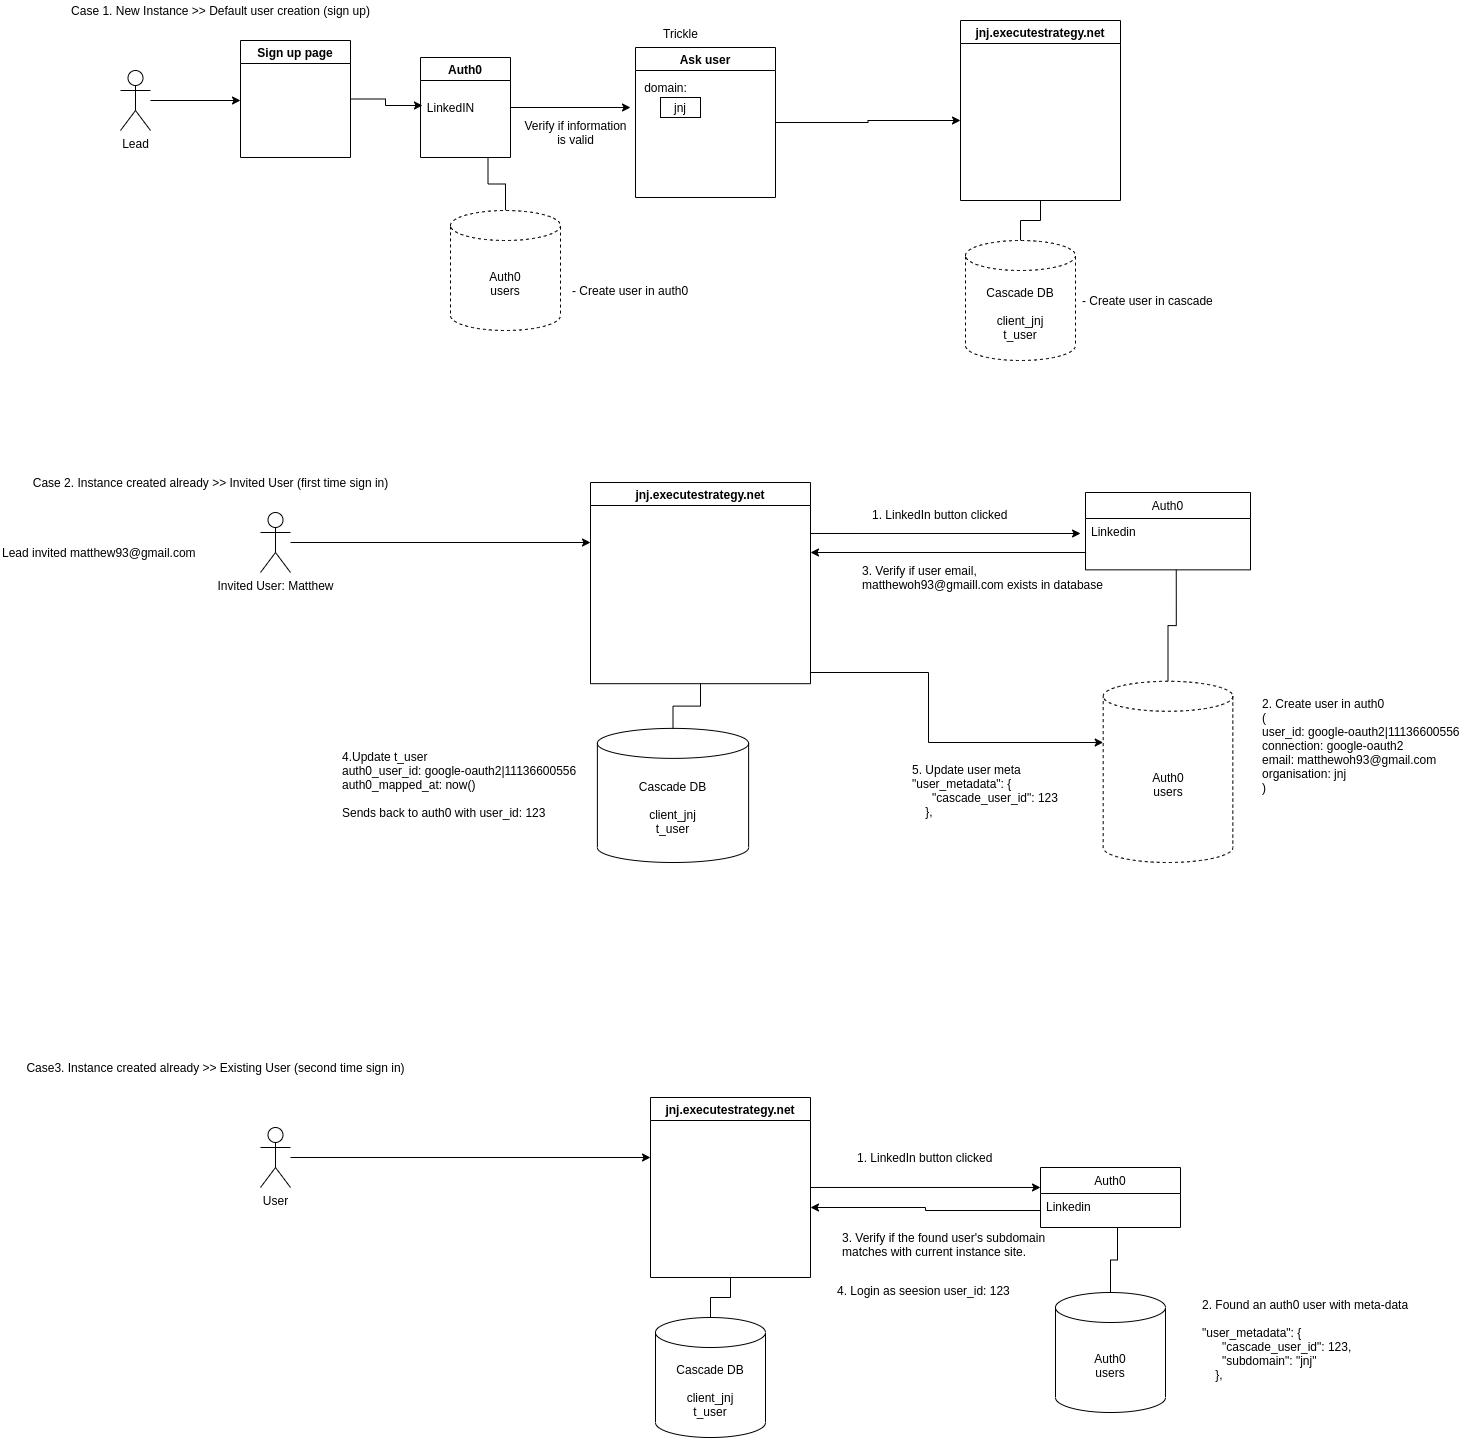

The diagram above was exported from draw.io. Its source (the exported page's mxGraphModel, read from the mxfile embedded in the PNG):
<mxGraphModel dx="2249" dy="800" grid="1" gridSize="10" guides="1" tooltips="1" connect="1" arrows="1" fold="1" page="1" pageScale="1" pageWidth="827" pageHeight="1169" math="0" shadow="0">
  <root>
    <mxCell id="0" />
    <mxCell id="1" parent="0" />
    <mxCell id="KYzPKti-zC-KRHKmh7gJ-3" style="edgeStyle=orthogonalEdgeStyle;rounded=0;orthogonalLoop=1;jettySize=auto;html=1;" parent="1" source="KYzPKti-zC-KRHKmh7gJ-1" edge="1">
      <mxGeometry relative="1" as="geometry">
        <mxPoint x="430" y="633" as="targetPoint" />
      </mxGeometry>
    </mxCell>
    <mxCell id="KYzPKti-zC-KRHKmh7gJ-1" value="Invited User: Matthew" style="shape=umlActor;verticalLabelPosition=bottom;verticalAlign=top;html=1;outlineConnect=0;" parent="1" vertex="1">
      <mxGeometry x="100" y="603" width="30" height="60" as="geometry" />
    </mxCell>
    <mxCell id="KYzPKti-zC-KRHKmh7gJ-9" value="Case 1. New Instance &amp;gt;&amp;gt; Default user creation (sign up)" style="text;html=1;align=center;verticalAlign=middle;resizable=0;points=[];autosize=1;strokeColor=none;fillColor=none;" parent="1" vertex="1">
      <mxGeometry x="-95" y="91" width="310" height="20" as="geometry" />
    </mxCell>
    <mxCell id="KYzPKti-zC-KRHKmh7gJ-18" style="edgeStyle=orthogonalEdgeStyle;rounded=0;orthogonalLoop=1;jettySize=auto;html=1;" parent="1" source="KYzPKti-zC-KRHKmh7gJ-19" edge="1">
      <mxGeometry relative="1" as="geometry">
        <mxPoint x="80" y="191" as="targetPoint" />
      </mxGeometry>
    </mxCell>
    <mxCell id="KYzPKti-zC-KRHKmh7gJ-19" value="Lead" style="shape=umlActor;verticalLabelPosition=bottom;verticalAlign=top;html=1;outlineConnect=0;" parent="1" vertex="1">
      <mxGeometry x="-40" y="161" width="30" height="60" as="geometry" />
    </mxCell>
    <mxCell id="KYzPKti-zC-KRHKmh7gJ-20" style="edgeStyle=orthogonalEdgeStyle;rounded=0;orthogonalLoop=1;jettySize=auto;html=1;" parent="1" source="KYzPKti-zC-KRHKmh7gJ-21" edge="1">
      <mxGeometry relative="1" as="geometry">
        <mxPoint x="470" y="198" as="targetPoint" />
      </mxGeometry>
    </mxCell>
    <mxCell id="KYzPKti-zC-KRHKmh7gJ-25" value="LinkedIN" style="text;html=1;align=center;verticalAlign=middle;resizable=0;points=[];autosize=1;strokeColor=none;fillColor=none;" parent="1" vertex="1">
      <mxGeometry x="260" y="188" width="60" height="20" as="geometry" />
    </mxCell>
    <mxCell id="KYzPKti-zC-KRHKmh7gJ-26" value="" style="group" parent="1" vertex="1" connectable="0">
      <mxGeometry x="430" y="573" width="220" height="380" as="geometry" />
    </mxCell>
    <mxCell id="KYzPKti-zC-KRHKmh7gJ-4" value="Cascade DB&lt;br&gt;&lt;br&gt;client_jnj&lt;br&gt;t_user" style="shape=cylinder3;whiteSpace=wrap;html=1;boundedLbl=1;backgroundOutline=1;size=15;" parent="KYzPKti-zC-KRHKmh7gJ-26" vertex="1">
      <mxGeometry x="6.875" y="245.88235294117646" width="151.25" height="134.11764705882354" as="geometry" />
    </mxCell>
    <mxCell id="KYzPKti-zC-KRHKmh7gJ-6" value="jnj.executestrategy.net" style="swimlane;" parent="KYzPKti-zC-KRHKmh7gJ-26" vertex="1">
      <mxGeometry width="220" height="201.1764705882353" as="geometry" />
    </mxCell>
    <mxCell id="KYzPKti-zC-KRHKmh7gJ-7" style="rounded=0;orthogonalLoop=1;jettySize=auto;html=1;exitX=0.5;exitY=0;exitDx=0;exitDy=0;exitPerimeter=0;entryX=0.5;entryY=1;entryDx=0;entryDy=0;edgeStyle=orthogonalEdgeStyle;endArrow=none;endFill=0;" parent="KYzPKti-zC-KRHKmh7gJ-26" source="KYzPKti-zC-KRHKmh7gJ-4" target="KYzPKti-zC-KRHKmh7gJ-6" edge="1">
      <mxGeometry relative="1" as="geometry" />
    </mxCell>
    <mxCell id="KYzPKti-zC-KRHKmh7gJ-27" value="" style="group" parent="1" vertex="1" connectable="0">
      <mxGeometry x="800" y="111" width="160" height="340" as="geometry" />
    </mxCell>
    <mxCell id="KYzPKti-zC-KRHKmh7gJ-23" value="Cascade DB&lt;br&gt;&lt;br&gt;client_jnj&lt;br&gt;t_user" style="shape=cylinder3;whiteSpace=wrap;html=1;boundedLbl=1;backgroundOutline=1;size=15;dashed=1;" parent="KYzPKti-zC-KRHKmh7gJ-27" vertex="1">
      <mxGeometry x="5" y="220" width="110" height="120" as="geometry" />
    </mxCell>
    <mxCell id="KYzPKti-zC-KRHKmh7gJ-24" value="jnj.executestrategy.net" style="swimlane;" parent="KYzPKti-zC-KRHKmh7gJ-27" vertex="1">
      <mxGeometry width="160" height="180" as="geometry" />
    </mxCell>
    <mxCell id="KYzPKti-zC-KRHKmh7gJ-22" style="rounded=0;orthogonalLoop=1;jettySize=auto;html=1;exitX=0.5;exitY=0;exitDx=0;exitDy=0;exitPerimeter=0;entryX=0.5;entryY=1;entryDx=0;entryDy=0;edgeStyle=orthogonalEdgeStyle;endArrow=none;endFill=0;" parent="KYzPKti-zC-KRHKmh7gJ-27" source="KYzPKti-zC-KRHKmh7gJ-23" target="KYzPKti-zC-KRHKmh7gJ-24" edge="1">
      <mxGeometry relative="1" as="geometry" />
    </mxCell>
    <mxCell id="KYzPKti-zC-KRHKmh7gJ-29" style="edgeStyle=orthogonalEdgeStyle;rounded=0;orthogonalLoop=1;jettySize=auto;html=1;entryX=0.033;entryY=0.4;entryDx=0;entryDy=0;entryPerimeter=0;endArrow=classic;endFill=1;" parent="1" source="KYzPKti-zC-KRHKmh7gJ-28" target="KYzPKti-zC-KRHKmh7gJ-25" edge="1">
      <mxGeometry relative="1" as="geometry" />
    </mxCell>
    <mxCell id="KYzPKti-zC-KRHKmh7gJ-28" value="Sign up page" style="swimlane;" parent="1" vertex="1">
      <mxGeometry x="80" y="131" width="110" height="117" as="geometry" />
    </mxCell>
    <mxCell id="KYzPKti-zC-KRHKmh7gJ-32" value="" style="group" parent="1" vertex="1" connectable="0">
      <mxGeometry x="260" y="148" width="140" height="273" as="geometry" />
    </mxCell>
    <mxCell id="KYzPKti-zC-KRHKmh7gJ-21" value="Auth0" style="swimlane;" parent="KYzPKti-zC-KRHKmh7gJ-32" vertex="1">
      <mxGeometry width="90" height="100" as="geometry" />
    </mxCell>
    <mxCell id="KYzPKti-zC-KRHKmh7gJ-31" style="edgeStyle=orthogonalEdgeStyle;rounded=0;orthogonalLoop=1;jettySize=auto;html=1;exitX=0.5;exitY=0;exitDx=0;exitDy=0;exitPerimeter=0;entryX=0.75;entryY=1;entryDx=0;entryDy=0;endArrow=none;endFill=0;" parent="KYzPKti-zC-KRHKmh7gJ-32" source="KYzPKti-zC-KRHKmh7gJ-30" target="KYzPKti-zC-KRHKmh7gJ-21" edge="1">
      <mxGeometry relative="1" as="geometry" />
    </mxCell>
    <mxCell id="KYzPKti-zC-KRHKmh7gJ-30" value="Auth0&lt;br&gt;users" style="shape=cylinder3;whiteSpace=wrap;html=1;boundedLbl=1;backgroundOutline=1;size=15;dashed=1;" parent="KYzPKti-zC-KRHKmh7gJ-32" vertex="1">
      <mxGeometry x="30" y="153" width="110" height="120" as="geometry" />
    </mxCell>
    <mxCell id="KYzPKti-zC-KRHKmh7gJ-39" value="Case 2. Instance created already &amp;gt;&amp;gt; Invited User (first time sign in)" style="text;html=1;align=center;verticalAlign=middle;resizable=0;points=[];autosize=1;strokeColor=none;fillColor=none;" parent="1" vertex="1">
      <mxGeometry x="-135" y="563" width="370" height="20" as="geometry" />
    </mxCell>
    <mxCell id="KYzPKti-zC-KRHKmh7gJ-42" style="edgeStyle=orthogonalEdgeStyle;rounded=0;orthogonalLoop=1;jettySize=auto;html=1;endArrow=classic;endFill=1;entryX=-0.03;entryY=0.292;entryDx=0;entryDy=0;entryPerimeter=0;" parent="1" target="KYzPKti-zC-KRHKmh7gJ-34" edge="1">
      <mxGeometry relative="1" as="geometry">
        <mxPoint x="870" y="622" as="targetPoint" />
        <mxPoint x="650" y="632.5999999999999" as="sourcePoint" />
        <Array as="points">
          <mxPoint x="650" y="624" />
        </Array>
      </mxGeometry>
    </mxCell>
    <mxCell id="KYzPKti-zC-KRHKmh7gJ-57" style="edgeStyle=orthogonalEdgeStyle;rounded=0;orthogonalLoop=1;jettySize=auto;html=1;endArrow=classic;endFill=1;exitX=0;exitY=0.5;exitDx=0;exitDy=0;" parent="1" source="KYzPKti-zC-KRHKmh7gJ-34" edge="1">
      <mxGeometry relative="1" as="geometry">
        <mxPoint x="650" y="643" as="targetPoint" />
        <mxPoint x="871.96" y="659.992" as="sourcePoint" />
        <Array as="points">
          <mxPoint x="925" y="643" />
        </Array>
      </mxGeometry>
    </mxCell>
    <mxCell id="KYzPKti-zC-KRHKmh7gJ-45" value="Case3. Instance created already &amp;gt;&amp;gt; Existing User (second time sign in)" style="text;html=1;align=center;verticalAlign=middle;resizable=0;points=[];autosize=1;strokeColor=none;fillColor=none;" parent="1" vertex="1">
      <mxGeometry x="-140" y="1148" width="390" height="20" as="geometry" />
    </mxCell>
    <mxCell id="KYzPKti-zC-KRHKmh7gJ-46" style="edgeStyle=orthogonalEdgeStyle;rounded=0;orthogonalLoop=1;jettySize=auto;html=1;" parent="1" source="KYzPKti-zC-KRHKmh7gJ-47" edge="1">
      <mxGeometry relative="1" as="geometry">
        <mxPoint x="490" y="1248" as="targetPoint" />
      </mxGeometry>
    </mxCell>
    <mxCell id="KYzPKti-zC-KRHKmh7gJ-47" value="User" style="shape=umlActor;verticalLabelPosition=bottom;verticalAlign=top;html=1;outlineConnect=0;" parent="1" vertex="1">
      <mxGeometry x="100" y="1218" width="30" height="60" as="geometry" />
    </mxCell>
    <mxCell id="KYzPKti-zC-KRHKmh7gJ-48" value="" style="group" parent="1" vertex="1" connectable="0">
      <mxGeometry x="490" y="1188" width="160" height="340" as="geometry" />
    </mxCell>
    <mxCell id="KYzPKti-zC-KRHKmh7gJ-49" value="Cascade DB&lt;br&gt;&lt;br&gt;client_jnj&lt;br&gt;t_user" style="shape=cylinder3;whiteSpace=wrap;html=1;boundedLbl=1;backgroundOutline=1;size=15;" parent="KYzPKti-zC-KRHKmh7gJ-48" vertex="1">
      <mxGeometry x="5" y="220" width="110" height="120" as="geometry" />
    </mxCell>
    <mxCell id="KYzPKti-zC-KRHKmh7gJ-50" value="jnj.executestrategy.net" style="swimlane;" parent="KYzPKti-zC-KRHKmh7gJ-48" vertex="1">
      <mxGeometry width="160" height="180" as="geometry" />
    </mxCell>
    <mxCell id="KYzPKti-zC-KRHKmh7gJ-51" style="rounded=0;orthogonalLoop=1;jettySize=auto;html=1;exitX=0.5;exitY=0;exitDx=0;exitDy=0;exitPerimeter=0;entryX=0.5;entryY=1;entryDx=0;entryDy=0;edgeStyle=orthogonalEdgeStyle;endArrow=none;endFill=0;" parent="KYzPKti-zC-KRHKmh7gJ-48" source="KYzPKti-zC-KRHKmh7gJ-49" target="KYzPKti-zC-KRHKmh7gJ-50" edge="1">
      <mxGeometry relative="1" as="geometry" />
    </mxCell>
    <mxCell id="KYzPKti-zC-KRHKmh7gJ-53" style="edgeStyle=orthogonalEdgeStyle;rounded=0;orthogonalLoop=1;jettySize=auto;html=1;endArrow=classic;endFill=1;entryX=0;entryY=0.333;entryDx=0;entryDy=0;entryPerimeter=0;" parent="1" source="KYzPKti-zC-KRHKmh7gJ-50" target="KYzPKti-zC-KRHKmh7gJ-69" edge="1">
      <mxGeometry relative="1" as="geometry">
        <mxPoint x="720" y="1278" as="targetPoint" />
      </mxGeometry>
    </mxCell>
    <mxCell id="KYzPKti-zC-KRHKmh7gJ-56" style="edgeStyle=orthogonalEdgeStyle;rounded=0;orthogonalLoop=1;jettySize=auto;html=1;endArrow=classic;endFill=1;exitX=0;exitY=0.5;exitDx=0;exitDy=0;" parent="1" source="KYzPKti-zC-KRHKmh7gJ-70" edge="1">
      <mxGeometry relative="1" as="geometry">
        <mxPoint x="650" y="1298" as="targetPoint" />
        <mxPoint x="729" y="1298" as="sourcePoint" />
      </mxGeometry>
    </mxCell>
    <mxCell id="KYzPKti-zC-KRHKmh7gJ-62" value="" style="group" parent="1" vertex="1" connectable="0">
      <mxGeometry x="475" y="114" width="140" height="180" as="geometry" />
    </mxCell>
    <mxCell id="KYzPKti-zC-KRHKmh7gJ-66" value="" style="group" parent="KYzPKti-zC-KRHKmh7gJ-62" vertex="1" connectable="0">
      <mxGeometry width="140" height="175" as="geometry" />
    </mxCell>
    <mxCell id="KYzPKti-zC-KRHKmh7gJ-38" value="Trickle" style="text;html=1;align=center;verticalAlign=middle;resizable=0;points=[];autosize=1;strokeColor=none;fillColor=none;" parent="KYzPKti-zC-KRHKmh7gJ-66" vertex="1">
      <mxGeometry x="20" width="50" height="20" as="geometry" />
    </mxCell>
    <mxCell id="KYzPKti-zC-KRHKmh7gJ-41" value="Ask user" style="swimlane;startSize=23;" parent="KYzPKti-zC-KRHKmh7gJ-66" vertex="1">
      <mxGeometry y="24" width="140" height="150" as="geometry" />
    </mxCell>
    <mxCell id="KYzPKti-zC-KRHKmh7gJ-61" value="domain:" style="text;html=1;align=center;verticalAlign=middle;resizable=0;points=[];autosize=1;strokeColor=none;fillColor=none;" parent="KYzPKti-zC-KRHKmh7gJ-41" vertex="1">
      <mxGeometry y="30" width="60" height="20" as="geometry" />
    </mxCell>
    <mxCell id="KYzPKti-zC-KRHKmh7gJ-59" value="jnj" style="text;html=1;strokeColor=default;fillColor=none;align=center;verticalAlign=middle;whiteSpace=wrap;rounded=0;" parent="KYzPKti-zC-KRHKmh7gJ-41" vertex="1">
      <mxGeometry x="25" y="50" width="40" height="20" as="geometry" />
    </mxCell>
    <mxCell id="KYzPKti-zC-KRHKmh7gJ-63" style="edgeStyle=orthogonalEdgeStyle;rounded=0;orthogonalLoop=1;jettySize=auto;html=1;endArrow=classic;endFill=1;" parent="1" source="KYzPKti-zC-KRHKmh7gJ-41" edge="1">
      <mxGeometry relative="1" as="geometry">
        <mxPoint x="800" y="211" as="targetPoint" />
      </mxGeometry>
    </mxCell>
    <mxCell id="KYzPKti-zC-KRHKmh7gJ-64" value="2. Create user in auth0 &lt;br&gt;(&lt;br&gt;user_id: google-oauth2|11136600556&lt;br&gt;connection: google-oauth2&lt;br&gt;email: matthewoh93@gmail.com&lt;br&gt;organisation: jnj&lt;br&gt;)" style="text;html=1;align=left;verticalAlign=middle;resizable=0;points=[];autosize=1;strokeColor=none;fillColor=none;" parent="1" vertex="1">
      <mxGeometry x="1100" y="786" width="210" height="100" as="geometry" />
    </mxCell>
    <mxCell id="KYzPKti-zC-KRHKmh7gJ-65" value="Verify if information&lt;br&gt;is valid" style="text;html=1;align=center;verticalAlign=middle;resizable=0;points=[];autosize=1;strokeColor=none;fillColor=none;" parent="1" vertex="1">
      <mxGeometry x="355" y="208" width="120" height="30" as="geometry" />
    </mxCell>
    <mxCell id="KYzPKti-zC-KRHKmh7gJ-67" value="" style="group" parent="1" vertex="1" connectable="0">
      <mxGeometry x="925" y="583" width="165" height="370" as="geometry" />
    </mxCell>
    <mxCell id="KYzPKti-zC-KRHKmh7gJ-33" value="Auth0" style="swimlane;fontStyle=0;childLayout=stackLayout;horizontal=1;startSize=26;horizontalStack=0;resizeParent=1;resizeParentMax=0;resizeLast=0;collapsible=1;marginBottom=0;" parent="KYzPKti-zC-KRHKmh7gJ-67" vertex="1">
      <mxGeometry width="165" height="77.34693877551021" as="geometry" />
    </mxCell>
    <mxCell id="KYzPKti-zC-KRHKmh7gJ-34" value="Linkedin" style="text;strokeColor=none;fillColor=none;align=left;verticalAlign=top;spacingLeft=4;spacingRight=4;overflow=hidden;rotatable=0;points=[[0,0.5],[1,0.5]];portConstraint=eastwest;" parent="KYzPKti-zC-KRHKmh7gJ-33" vertex="1">
      <mxGeometry y="26" width="165" height="51.34693877551022" as="geometry" />
    </mxCell>
    <mxCell id="KYzPKti-zC-KRHKmh7gJ-60" style="edgeStyle=orthogonalEdgeStyle;rounded=0;orthogonalLoop=1;jettySize=auto;html=1;endArrow=none;endFill=0;entryX=0.55;entryY=1;entryDx=0;entryDy=0;entryPerimeter=0;" parent="KYzPKti-zC-KRHKmh7gJ-67" source="KYzPKti-zC-KRHKmh7gJ-44" target="KYzPKti-zC-KRHKmh7gJ-34" edge="1">
      <mxGeometry relative="1" as="geometry">
        <mxPoint x="-106.07142857142857" y="113.26530612244898" as="targetPoint" />
      </mxGeometry>
    </mxCell>
    <mxCell id="KYzPKti-zC-KRHKmh7gJ-44" value="Auth0&lt;br&gt;users" style="shape=cylinder3;whiteSpace=wrap;html=1;boundedLbl=1;backgroundOutline=1;size=15;dashed=1;" parent="KYzPKti-zC-KRHKmh7gJ-67" vertex="1">
      <mxGeometry x="17.678571428571427" y="188.77551020408166" width="129.64285714285714" height="181.2244897959184" as="geometry" />
    </mxCell>
    <mxCell id="KYzPKti-zC-KRHKmh7gJ-68" value="" style="group" parent="1" vertex="1" connectable="0">
      <mxGeometry x="880" y="1258" width="140" height="245" as="geometry" />
    </mxCell>
    <mxCell id="KYzPKti-zC-KRHKmh7gJ-69" value="Auth0" style="swimlane;fontStyle=0;childLayout=stackLayout;horizontal=1;startSize=26;horizontalStack=0;resizeParent=1;resizeParentMax=0;resizeLast=0;collapsible=1;marginBottom=0;" parent="KYzPKti-zC-KRHKmh7gJ-68" vertex="1">
      <mxGeometry width="140" height="60" as="geometry" />
    </mxCell>
    <mxCell id="KYzPKti-zC-KRHKmh7gJ-70" value="Linkedin" style="text;strokeColor=none;fillColor=none;align=left;verticalAlign=top;spacingLeft=4;spacingRight=4;overflow=hidden;rotatable=0;points=[[0,0.5],[1,0.5]];portConstraint=eastwest;" parent="KYzPKti-zC-KRHKmh7gJ-69" vertex="1">
      <mxGeometry y="26" width="140" height="34" as="geometry" />
    </mxCell>
    <mxCell id="KYzPKti-zC-KRHKmh7gJ-71" style="edgeStyle=orthogonalEdgeStyle;rounded=0;orthogonalLoop=1;jettySize=auto;html=1;endArrow=none;endFill=0;entryX=0.55;entryY=1;entryDx=0;entryDy=0;entryPerimeter=0;" parent="KYzPKti-zC-KRHKmh7gJ-68" source="KYzPKti-zC-KRHKmh7gJ-72" target="KYzPKti-zC-KRHKmh7gJ-70" edge="1">
      <mxGeometry relative="1" as="geometry">
        <mxPoint x="-90" y="75" as="targetPoint" />
      </mxGeometry>
    </mxCell>
    <mxCell id="KYzPKti-zC-KRHKmh7gJ-72" value="Auth0&lt;br&gt;users" style="shape=cylinder3;whiteSpace=wrap;html=1;boundedLbl=1;backgroundOutline=1;size=15;" parent="KYzPKti-zC-KRHKmh7gJ-68" vertex="1">
      <mxGeometry x="15" y="125" width="110" height="120" as="geometry" />
    </mxCell>
    <mxCell id="KYzPKti-zC-KRHKmh7gJ-73" value="3. Verify if the found user's subdomain&lt;br&gt;matches with current instance site." style="text;html=1;align=left;verticalAlign=middle;resizable=0;points=[];autosize=1;strokeColor=none;fillColor=none;" parent="1" vertex="1">
      <mxGeometry x="680" y="1320" width="220" height="30" as="geometry" />
    </mxCell>
    <mxCell id="KYzPKti-zC-KRHKmh7gJ-74" value="- Create user in auth0&lt;br&gt;" style="text;html=1;align=left;verticalAlign=middle;resizable=0;points=[];autosize=1;strokeColor=none;fillColor=none;" parent="1" vertex="1">
      <mxGeometry x="410" y="371" width="130" height="20" as="geometry" />
    </mxCell>
    <mxCell id="KYzPKti-zC-KRHKmh7gJ-75" value="- Create user in cascade" style="text;html=1;align=left;verticalAlign=middle;resizable=0;points=[];autosize=1;strokeColor=none;fillColor=none;" parent="1" vertex="1">
      <mxGeometry x="920" y="381" width="150" height="20" as="geometry" />
    </mxCell>
    <mxCell id="PMILiKrRcrGnqFPcA7pn-3" style="edgeStyle=orthogonalEdgeStyle;rounded=0;orthogonalLoop=1;jettySize=auto;html=1;" edge="1" parent="1" source="KYzPKti-zC-KRHKmh7gJ-6" target="KYzPKti-zC-KRHKmh7gJ-44">
      <mxGeometry relative="1" as="geometry">
        <Array as="points">
          <mxPoint x="768" y="763" />
          <mxPoint x="768" y="833" />
        </Array>
      </mxGeometry>
    </mxCell>
    <mxCell id="PMILiKrRcrGnqFPcA7pn-4" value="5. Update user meta&lt;br&gt;&lt;div&gt;&quot;user_metadata&quot;: {&lt;/div&gt;&lt;div&gt;&lt;span&gt;&amp;nbsp; &amp;nbsp; &amp;nbsp; &quot;cascade_user_id&quot;: 123&lt;/span&gt;&lt;br&gt;&lt;/div&gt;&lt;div&gt;&amp;nbsp; &amp;nbsp; },&lt;/div&gt;" style="text;html=1;align=left;verticalAlign=middle;resizable=0;points=[];autosize=1;strokeColor=none;fillColor=none;" vertex="1" parent="1">
      <mxGeometry x="750" y="851" width="160" height="60" as="geometry" />
    </mxCell>
    <mxCell id="PMILiKrRcrGnqFPcA7pn-8" value="Lead invited matthew93@gmail.com" style="text;html=1;align=left;verticalAlign=middle;resizable=0;points=[];autosize=1;strokeColor=none;fillColor=none;" vertex="1" parent="1">
      <mxGeometry x="-160" y="633" width="210" height="20" as="geometry" />
    </mxCell>
    <mxCell id="PMILiKrRcrGnqFPcA7pn-12" value="3. Verify if user email, &lt;br&gt;matthewoh93@gmaill.com exists in database" style="text;html=1;align=left;verticalAlign=middle;resizable=0;points=[];autosize=1;strokeColor=none;fillColor=none;" vertex="1" parent="1">
      <mxGeometry x="700" y="653" width="260" height="30" as="geometry" />
    </mxCell>
    <mxCell id="PMILiKrRcrGnqFPcA7pn-13" value="1. LinkedIn button clicked" style="text;html=1;align=left;verticalAlign=middle;resizable=0;points=[];autosize=1;strokeColor=none;fillColor=none;" vertex="1" parent="1">
      <mxGeometry x="710" y="595" width="150" height="20" as="geometry" />
    </mxCell>
    <mxCell id="PMILiKrRcrGnqFPcA7pn-15" value="2. Found an auth0 user with meta-data&lt;br&gt;&lt;br&gt;&lt;div&gt;&quot;user_metadata&quot;: {&lt;/div&gt;&lt;div&gt;&lt;span&gt;&amp;nbsp; &amp;nbsp; &amp;nbsp; &quot;cascade_user_id&quot;: 123,&lt;/span&gt;&lt;br&gt;&lt;/div&gt;&lt;div&gt;&lt;span&gt;&amp;nbsp; &amp;nbsp; &amp;nbsp; &quot;subdomain&quot;: &quot;jnj&quot;&lt;/span&gt;&lt;/div&gt;&lt;div&gt;&amp;nbsp; &amp;nbsp; },&lt;/div&gt;" style="text;html=1;align=left;verticalAlign=middle;resizable=0;points=[];autosize=1;strokeColor=none;fillColor=none;" vertex="1" parent="1">
      <mxGeometry x="1040" y="1385" width="220" height="90" as="geometry" />
    </mxCell>
    <mxCell id="PMILiKrRcrGnqFPcA7pn-16" value="1. LinkedIn button clicked" style="text;html=1;align=left;verticalAlign=middle;resizable=0;points=[];autosize=1;strokeColor=none;fillColor=none;" vertex="1" parent="1">
      <mxGeometry x="695" y="1238" width="150" height="20" as="geometry" />
    </mxCell>
    <mxCell id="PMILiKrRcrGnqFPcA7pn-2" value="4.Update t_user&lt;br&gt;auth0_user_id: google-oauth2|11136600556&lt;br&gt;auth0_mapped_at: now()&lt;br&gt;&lt;br&gt;Sends back to auth0 with user_id: 123" style="text;html=1;align=left;verticalAlign=middle;resizable=0;points=[];autosize=1;strokeColor=none;fillColor=none;" vertex="1" parent="1">
      <mxGeometry x="180" y="835" width="250" height="80" as="geometry" />
    </mxCell>
    <mxCell id="PMILiKrRcrGnqFPcA7pn-18" value="4. Login as seesion user_id: 123" style="text;html=1;align=left;verticalAlign=middle;resizable=0;points=[];autosize=1;strokeColor=none;fillColor=none;" vertex="1" parent="1">
      <mxGeometry x="675" y="1370.5" width="190" height="20" as="geometry" />
    </mxCell>
  </root>
</mxGraphModel>